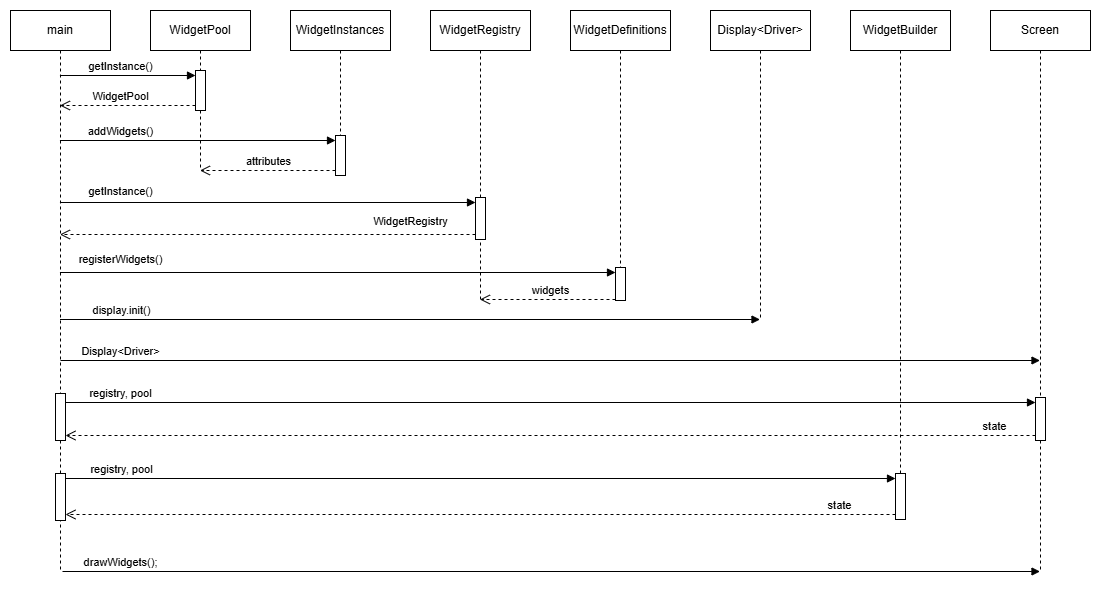

The diagram above was exported from draw.io. Its source (the exported page's mxGraphModel, read from the mxfile embedded in the PNG):
<mxGraphModel dx="1348" dy="667" grid="1" gridSize="10" guides="1" tooltips="1" connect="1" arrows="1" fold="1" page="1" pageScale="1" pageWidth="850" pageHeight="1100" math="0" shadow="0">
  <root>
    <mxCell id="0" />
    <mxCell id="1" parent="0" />
    <mxCell id="5m-sUgVwSqsKVc2ubHum-4" parent="1" style="shape=umlLifeline;perimeter=lifelinePerimeter;whiteSpace=wrap;html=1;container=1;dropTarget=0;collapsible=0;recursiveResize=0;outlineConnect=0;portConstraint=eastwest;newEdgeStyle={&quot;curved&quot;:0,&quot;rounded&quot;:0};" value="main" vertex="1">
      <mxGeometry height="560" width="100" x="60" y="560" as="geometry" />
    </mxCell>
    <mxCell id="_DUNmjPCkul9r5nWykYY-39" parent="5m-sUgVwSqsKVc2ubHum-4" style="html=1;points=[[0,0,0,0,5],[0,1,0,0,-5],[1,0,0,0,5],[1,1,0,0,-5]];perimeter=orthogonalPerimeter;outlineConnect=0;targetShapes=umlLifeline;portConstraint=eastwest;newEdgeStyle={&quot;curved&quot;:0,&quot;rounded&quot;:0};" value="" vertex="1">
      <mxGeometry height="47" width="10" x="45" y="383" as="geometry" />
    </mxCell>
    <mxCell id="5m-sUgVwSqsKVc2ubHum-59" parent="1" style="shape=umlLifeline;perimeter=lifelinePerimeter;whiteSpace=wrap;html=1;container=1;dropTarget=0;collapsible=0;recursiveResize=0;outlineConnect=0;portConstraint=eastwest;newEdgeStyle={&quot;curved&quot;:0,&quot;rounded&quot;:0};" value="WidgetPool" vertex="1">
      <mxGeometry height="160" width="100" x="200" y="560" as="geometry" />
    </mxCell>
    <mxCell id="_DUNmjPCkul9r5nWykYY-8" parent="5m-sUgVwSqsKVc2ubHum-59" style="html=1;points=[[0,0,0,0,5],[0,1,0,0,-5],[1,0,0,0,5],[1,1,0,0,-5]];perimeter=orthogonalPerimeter;outlineConnect=0;targetShapes=umlLifeline;portConstraint=eastwest;newEdgeStyle={&quot;curved&quot;:0,&quot;rounded&quot;:0};" value="" vertex="1">
      <mxGeometry height="40" width="10" x="45" y="60" as="geometry" />
    </mxCell>
    <mxCell id="_DUNmjPCkul9r5nWykYY-7" parent="1" style="shape=umlLifeline;perimeter=lifelinePerimeter;whiteSpace=wrap;html=1;container=1;dropTarget=0;collapsible=0;recursiveResize=0;outlineConnect=0;portConstraint=eastwest;newEdgeStyle={&quot;curved&quot;:0,&quot;rounded&quot;:0};" value="WidgetInstances" vertex="1">
      <mxGeometry height="150" width="100" x="340" y="560" as="geometry" />
    </mxCell>
    <mxCell id="_DUNmjPCkul9r5nWykYY-12" parent="_DUNmjPCkul9r5nWykYY-7" style="html=1;points=[[0,0,0,0,5],[0,1,0,0,-5],[1,0,0,0,5],[1,1,0,0,-5]];perimeter=orthogonalPerimeter;outlineConnect=0;targetShapes=umlLifeline;portConstraint=eastwest;newEdgeStyle={&quot;curved&quot;:0,&quot;rounded&quot;:0};" value="" vertex="1">
      <mxGeometry height="40" width="10" x="45" y="125" as="geometry" />
    </mxCell>
    <mxCell id="_DUNmjPCkul9r5nWykYY-9" edge="1" parent="1" source="5m-sUgVwSqsKVc2ubHum-4" style="html=1;verticalAlign=bottom;endArrow=block;curved=0;rounded=0;entryX=0;entryY=0;entryDx=0;entryDy=5;" target="_DUNmjPCkul9r5nWykYY-8" value="getInstance()">
      <mxGeometry relative="1" x="-0.1066" as="geometry">
        <mxPoint as="offset" />
        <mxPoint x="175" y="625" as="sourcePoint" />
      </mxGeometry>
    </mxCell>
    <mxCell id="_DUNmjPCkul9r5nWykYY-10" edge="1" parent="1" source="_DUNmjPCkul9r5nWykYY-8" style="html=1;verticalAlign=bottom;endArrow=open;dashed=1;endSize=8;curved=0;rounded=0;exitX=0;exitY=1;exitDx=0;exitDy=-5;" target="5m-sUgVwSqsKVc2ubHum-4" value="WidgetPool">
      <mxGeometry relative="1" x="0.1066" as="geometry">
        <mxPoint as="offset" />
        <mxPoint x="175" y="695" as="targetPoint" />
      </mxGeometry>
    </mxCell>
    <mxCell id="_DUNmjPCkul9r5nWykYY-13" edge="1" parent="1" source="5m-sUgVwSqsKVc2ubHum-4" style="html=1;verticalAlign=bottom;endArrow=block;curved=0;rounded=0;entryX=0;entryY=0;entryDx=0;entryDy=5;" target="_DUNmjPCkul9r5nWykYY-12" value="addWidgets()">
      <mxGeometry relative="1" x="-0.5608" as="geometry">
        <mxPoint x="1" as="offset" />
        <mxPoint x="315" y="675" as="sourcePoint" />
      </mxGeometry>
    </mxCell>
    <mxCell id="_DUNmjPCkul9r5nWykYY-14" edge="1" parent="1" source="_DUNmjPCkul9r5nWykYY-12" style="html=1;verticalAlign=bottom;endArrow=open;dashed=1;endSize=8;curved=0;rounded=0;exitX=0;exitY=1;exitDx=0;exitDy=-5;" target="5m-sUgVwSqsKVc2ubHum-59" value="attributes">
      <mxGeometry relative="1" as="geometry">
        <mxPoint x="315" y="745" as="targetPoint" />
      </mxGeometry>
    </mxCell>
    <mxCell id="_DUNmjPCkul9r5nWykYY-15" parent="1" style="shape=umlLifeline;perimeter=lifelinePerimeter;whiteSpace=wrap;html=1;container=1;dropTarget=0;collapsible=0;recursiveResize=0;outlineConnect=0;portConstraint=eastwest;newEdgeStyle={&quot;curved&quot;:0,&quot;rounded&quot;:0};" value="WidgetRegistry" vertex="1">
      <mxGeometry height="290" width="100" x="480" y="560" as="geometry" />
    </mxCell>
    <mxCell id="_DUNmjPCkul9r5nWykYY-20" parent="_DUNmjPCkul9r5nWykYY-15" style="html=1;points=[[0,0,0,0,5],[0,1,0,0,-5],[1,0,0,0,5],[1,1,0,0,-5]];perimeter=orthogonalPerimeter;outlineConnect=0;targetShapes=umlLifeline;portConstraint=eastwest;newEdgeStyle={&quot;curved&quot;:0,&quot;rounded&quot;:0};" value="" vertex="1">
      <mxGeometry height="42" width="10" x="45" y="187" as="geometry" />
    </mxCell>
    <mxCell id="_DUNmjPCkul9r5nWykYY-17" parent="1" style="shape=umlLifeline;perimeter=lifelinePerimeter;whiteSpace=wrap;html=1;container=1;dropTarget=0;collapsible=0;recursiveResize=0;outlineConnect=0;portConstraint=eastwest;newEdgeStyle={&quot;curved&quot;:0,&quot;rounded&quot;:0};" value="WidgetDefinitions" vertex="1">
      <mxGeometry height="290" width="100" x="620" y="560" as="geometry" />
    </mxCell>
    <mxCell id="_DUNmjPCkul9r5nWykYY-23" parent="_DUNmjPCkul9r5nWykYY-17" style="html=1;points=[[0,0,0,0,5],[0,1,0,0,-5],[1,0,0,0,5],[1,1,0,0,-5]];perimeter=orthogonalPerimeter;outlineConnect=0;targetShapes=umlLifeline;portConstraint=eastwest;newEdgeStyle={&quot;curved&quot;:0,&quot;rounded&quot;:0};" value="" vertex="1">
      <mxGeometry height="33" width="10" x="45" y="257" as="geometry" />
    </mxCell>
    <mxCell id="_DUNmjPCkul9r5nWykYY-21" edge="1" parent="1" source="5m-sUgVwSqsKVc2ubHum-4" style="html=1;verticalAlign=bottom;endArrow=block;curved=0;rounded=0;entryX=0;entryY=0;entryDx=0;entryDy=5;" target="_DUNmjPCkul9r5nWykYY-20" value="getInstance()">
      <mxGeometry relative="1" x="-0.7088" y="2" as="geometry">
        <mxPoint x="1" as="offset" />
        <mxPoint x="455" y="736" as="sourcePoint" />
      </mxGeometry>
    </mxCell>
    <mxCell id="_DUNmjPCkul9r5nWykYY-22" edge="1" parent="1" source="_DUNmjPCkul9r5nWykYY-20" style="html=1;verticalAlign=bottom;endArrow=open;dashed=1;endSize=8;curved=0;rounded=0;exitX=0;exitY=1;exitDx=0;exitDy=-5;" target="5m-sUgVwSqsKVc2ubHum-4" value="WidgetRegistry">
      <mxGeometry relative="1" x="-0.6871" y="-4" as="geometry">
        <mxPoint as="offset" />
        <mxPoint x="455" y="806" as="targetPoint" />
      </mxGeometry>
    </mxCell>
    <mxCell id="_DUNmjPCkul9r5nWykYY-24" edge="1" parent="1" source="5m-sUgVwSqsKVc2ubHum-4" style="html=1;verticalAlign=bottom;endArrow=block;curved=0;rounded=0;entryX=0;entryY=0;entryDx=0;entryDy=5;" target="_DUNmjPCkul9r5nWykYY-23" value="registerWidgets()">
      <mxGeometry relative="1" x="-0.7822" y="4" as="geometry">
        <mxPoint x="1" as="offset" />
        <mxPoint x="345" y="685" as="sourcePoint" />
      </mxGeometry>
    </mxCell>
    <mxCell id="_DUNmjPCkul9r5nWykYY-25" edge="1" parent="1" style="html=1;verticalAlign=bottom;endArrow=open;dashed=1;endSize=8;curved=0;rounded=0;exitX=0;exitY=1;exitDx=0;exitDy=-5;" value="widgets">
      <mxGeometry relative="1" x="-0.041" as="geometry">
        <mxPoint as="offset" />
        <mxPoint x="665" y="849" as="sourcePoint" />
        <mxPoint x="529.4473684210525" y="849" as="targetPoint" />
      </mxGeometry>
    </mxCell>
    <mxCell id="_DUNmjPCkul9r5nWykYY-26" parent="1" style="shape=umlLifeline;perimeter=lifelinePerimeter;whiteSpace=wrap;html=1;container=1;dropTarget=0;collapsible=0;recursiveResize=0;outlineConnect=0;portConstraint=eastwest;newEdgeStyle={&quot;curved&quot;:0,&quot;rounded&quot;:0};" value="Display&amp;lt;Driver&amp;gt;" vertex="1">
      <mxGeometry height="310" width="100" x="760" y="560" as="geometry" />
    </mxCell>
    <mxCell id="_DUNmjPCkul9r5nWykYY-28" edge="1" parent="1" style="html=1;verticalAlign=bottom;endArrow=block;curved=0;rounded=0;" value="display.init()">
      <mxGeometry relative="1" width="80" x="-0.826" as="geometry">
        <mxPoint as="offset" />
        <mxPoint x="109.5" y="869" as="sourcePoint" />
        <mxPoint x="809.5" y="869" as="targetPoint" />
      </mxGeometry>
    </mxCell>
    <mxCell id="_DUNmjPCkul9r5nWykYY-29" parent="1" style="shape=umlLifeline;perimeter=lifelinePerimeter;whiteSpace=wrap;html=1;container=1;dropTarget=0;collapsible=0;recursiveResize=0;outlineConnect=0;portConstraint=eastwest;newEdgeStyle={&quot;curved&quot;:0,&quot;rounded&quot;:0};" value="Screen" vertex="1">
      <mxGeometry height="560" width="100" x="1040" y="560" as="geometry" />
    </mxCell>
    <mxCell id="_DUNmjPCkul9r5nWykYY-36" parent="_DUNmjPCkul9r5nWykYY-29" style="html=1;points=[[0,0,0,0,5],[0,1,0,0,-5],[1,0,0,0,5],[1,1,0,0,-5]];perimeter=orthogonalPerimeter;outlineConnect=0;targetShapes=umlLifeline;portConstraint=eastwest;newEdgeStyle={&quot;curved&quot;:0,&quot;rounded&quot;:0};" value="" vertex="1">
      <mxGeometry height="43" width="10" x="45" y="387" as="geometry" />
    </mxCell>
    <mxCell id="_DUNmjPCkul9r5nWykYY-31" parent="1" style="shape=umlLifeline;perimeter=lifelinePerimeter;whiteSpace=wrap;html=1;container=1;dropTarget=0;collapsible=0;recursiveResize=0;outlineConnect=0;portConstraint=eastwest;newEdgeStyle={&quot;curved&quot;:0,&quot;rounded&quot;:0};" value="WidgetBuilder" vertex="1">
      <mxGeometry height="500" width="100" x="900" y="560" as="geometry" />
    </mxCell>
    <mxCell id="_DUNmjPCkul9r5nWykYY-41" parent="_DUNmjPCkul9r5nWykYY-31" style="html=1;points=[[0,0,0,0,5],[0,1,0,0,-5],[1,0,0,0,5],[1,1,0,0,-5]];perimeter=orthogonalPerimeter;outlineConnect=0;targetShapes=umlLifeline;portConstraint=eastwest;newEdgeStyle={&quot;curved&quot;:0,&quot;rounded&quot;:0};" value="" vertex="1">
      <mxGeometry height="46" width="10" x="45" y="463" as="geometry" />
    </mxCell>
    <mxCell id="_DUNmjPCkul9r5nWykYY-38" edge="1" parent="1" source="_DUNmjPCkul9r5nWykYY-36" style="html=1;verticalAlign=bottom;endArrow=open;dashed=1;endSize=8;curved=0;rounded=0;exitX=0;exitY=1;exitDx=0;exitDy=-5;" target="_DUNmjPCkul9r5nWykYY-39" value="state">
      <mxGeometry relative="1" x="-0.9162" as="geometry">
        <mxPoint as="offset" />
        <mxPoint x="120" y="988" as="targetPoint" />
      </mxGeometry>
    </mxCell>
    <mxCell id="_DUNmjPCkul9r5nWykYY-37" edge="1" parent="1" source="_DUNmjPCkul9r5nWykYY-39" style="html=1;verticalAlign=bottom;endArrow=block;curved=0;rounded=0;entryX=0;entryY=0;entryDx=0;entryDy=5;" target="_DUNmjPCkul9r5nWykYY-36" value="registry, pool">
      <mxGeometry relative="1" x="-0.8866" as="geometry">
        <mxPoint as="offset" />
        <mxPoint x="130" y="952" as="sourcePoint" />
      </mxGeometry>
    </mxCell>
    <mxCell id="_DUNmjPCkul9r5nWykYY-40" parent="1" style="html=1;points=[[0,0,0,0,5],[0,1,0,0,-5],[1,0,0,0,5],[1,1,0,0,-5]];perimeter=orthogonalPerimeter;outlineConnect=0;targetShapes=umlLifeline;portConstraint=eastwest;newEdgeStyle={&quot;curved&quot;:0,&quot;rounded&quot;:0};" value="" vertex="1">
      <mxGeometry height="47" width="10" x="105" y="1023" as="geometry" />
    </mxCell>
    <mxCell id="_DUNmjPCkul9r5nWykYY-42" edge="1" parent="1" source="_DUNmjPCkul9r5nWykYY-41" style="html=1;verticalAlign=bottom;endArrow=open;dashed=1;endSize=8;curved=0;rounded=0;exitX=0;exitY=1;exitDx=0;exitDy=-5;" target="_DUNmjPCkul9r5nWykYY-40" value="state">
      <mxGeometry relative="1" x="-0.866" as="geometry">
        <mxPoint as="offset" />
        <mxPoint x="1025" y="1038" as="targetPoint" />
      </mxGeometry>
    </mxCell>
    <mxCell id="_DUNmjPCkul9r5nWykYY-43" edge="1" parent="1" source="_DUNmjPCkul9r5nWykYY-40" style="html=1;verticalAlign=bottom;endArrow=block;curved=0;rounded=0;entryX=0;entryY=0;entryDx=0;entryDy=5;" target="_DUNmjPCkul9r5nWykYY-41" value="registry, pool">
      <mxGeometry relative="1" x="-0.866" as="geometry">
        <mxPoint as="offset" />
        <mxPoint x="1035" y="1002" as="sourcePoint" />
      </mxGeometry>
    </mxCell>
    <mxCell id="_DUNmjPCkul9r5nWykYY-44" edge="1" parent="1" style="html=1;verticalAlign=bottom;endArrow=block;curved=0;rounded=0;" value="drawWidgets();">
      <mxGeometry relative="1" x="-0.8813" as="geometry">
        <mxPoint as="offset" />
        <mxPoint x="112" y="1121" as="sourcePoint" />
        <mxPoint x="1089.5" y="1121" as="targetPoint" />
      </mxGeometry>
    </mxCell>
    <mxCell id="_DUNmjPCkul9r5nWykYY-45" edge="1" parent="1" style="html=1;verticalAlign=bottom;endArrow=block;curved=0;rounded=0;" target="_DUNmjPCkul9r5nWykYY-29" value="Display&amp;lt;Driver&amp;gt;">
      <mxGeometry relative="1" x="-0.8775" as="geometry">
        <mxPoint as="offset" />
        <mxPoint x="110" y="910" as="sourcePoint" />
        <mxPoint x="940" y="910" as="targetPoint" />
      </mxGeometry>
    </mxCell>
  </root>
</mxGraphModel>